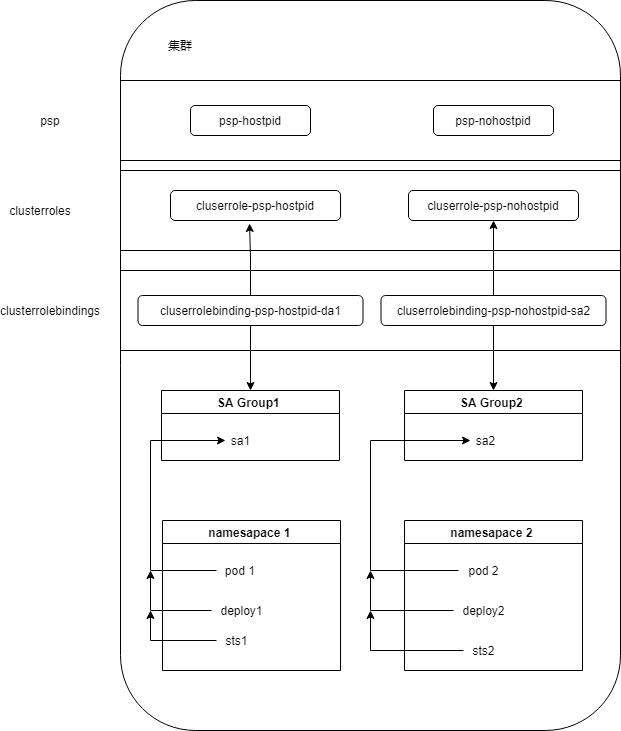

The diagram above was exported from draw.io. Its source (the exported page's mxGraphModel, read from the mxfile embedded in the PNG):
<mxGraphModel dx="1086" dy="806" grid="1" gridSize="10" guides="1" tooltips="1" connect="1" arrows="1" fold="1" page="1" pageScale="1" pageWidth="827" pageHeight="1169" math="0" shadow="0">
  <root>
    <mxCell id="0" />
    <mxCell id="1" parent="0" />
    <mxCell id="PIJrnJn7TXq_-gAJjehL-2" value="" style="rounded=1;whiteSpace=wrap;html=1;" parent="1" vertex="1">
      <mxGeometry x="160" y="240" width="500" height="730" as="geometry" />
    </mxCell>
    <mxCell id="PIJrnJn7TXq_-gAJjehL-3" value="" style="rounded=0;whiteSpace=wrap;html=1;" parent="1" vertex="1">
      <mxGeometry x="160" y="320" width="500" height="80" as="geometry" />
    </mxCell>
    <mxCell id="PIJrnJn7TXq_-gAJjehL-4" value="集群" style="text;html=1;strokeColor=none;fillColor=none;align=center;verticalAlign=middle;whiteSpace=wrap;rounded=0;" parent="1" vertex="1">
      <mxGeometry x="190" y="270" width="60" height="30" as="geometry" />
    </mxCell>
    <mxCell id="PIJrnJn7TXq_-gAJjehL-5" value="psp" style="text;html=1;strokeColor=none;fillColor=none;align=center;verticalAlign=middle;whiteSpace=wrap;rounded=0;" parent="1" vertex="1">
      <mxGeometry x="60" y="345" width="60" height="30" as="geometry" />
    </mxCell>
    <mxCell id="PIJrnJn7TXq_-gAJjehL-6" value="clusterroles" style="text;html=1;strokeColor=none;fillColor=none;align=center;verticalAlign=middle;whiteSpace=wrap;rounded=0;" parent="1" vertex="1">
      <mxGeometry x="50" y="435" width="60" height="30" as="geometry" />
    </mxCell>
    <mxCell id="PIJrnJn7TXq_-gAJjehL-7" value="" style="rounded=0;whiteSpace=wrap;html=1;" parent="1" vertex="1">
      <mxGeometry x="160" y="410" width="500" height="80" as="geometry" />
    </mxCell>
    <mxCell id="PIJrnJn7TXq_-gAJjehL-8" value="" style="rounded=0;whiteSpace=wrap;html=1;" parent="1" vertex="1">
      <mxGeometry x="160" y="510" width="500" height="80" as="geometry" />
    </mxCell>
    <mxCell id="PIJrnJn7TXq_-gAJjehL-9" value="clusterrolebindings" style="text;html=1;strokeColor=none;fillColor=none;align=center;verticalAlign=middle;whiteSpace=wrap;rounded=0;" parent="1" vertex="1">
      <mxGeometry x="60" y="535" width="60" height="30" as="geometry" />
    </mxCell>
    <mxCell id="PIJrnJn7TXq_-gAJjehL-10" value="SA Group1 " style="swimlane;" parent="1" vertex="1">
      <mxGeometry x="201" y="630" width="178" height="70" as="geometry" />
    </mxCell>
    <mxCell id="PIJrnJn7TXq_-gAJjehL-11" value="sa1" style="text;html=1;align=center;verticalAlign=middle;resizable=0;points=[];autosize=1;strokeColor=none;fillColor=none;" parent="PIJrnJn7TXq_-gAJjehL-10" vertex="1">
      <mxGeometry x="64" y="40" width="30" height="20" as="geometry" />
    </mxCell>
    <mxCell id="PIJrnJn7TXq_-gAJjehL-12" value="psp-hostpid" style="rounded=1;whiteSpace=wrap;html=1;" parent="1" vertex="1">
      <mxGeometry x="230" y="345" width="120" height="30" as="geometry" />
    </mxCell>
    <mxCell id="PIJrnJn7TXq_-gAJjehL-13" value="psp-nohostpid" style="rounded=1;whiteSpace=wrap;html=1;" parent="1" vertex="1">
      <mxGeometry x="473" y="345" width="120" height="30" as="geometry" />
    </mxCell>
    <mxCell id="PIJrnJn7TXq_-gAJjehL-14" value="cluserrole-psp-hostpid" style="rounded=1;whiteSpace=wrap;html=1;" parent="1" vertex="1">
      <mxGeometry x="210" y="430" width="170" height="30" as="geometry" />
    </mxCell>
    <mxCell id="PIJrnJn7TXq_-gAJjehL-15" value="cluserrole-psp-nohostpid" style="rounded=1;whiteSpace=wrap;html=1;" parent="1" vertex="1">
      <mxGeometry x="448" y="430" width="170" height="30" as="geometry" />
    </mxCell>
    <mxCell id="PIJrnJn7TXq_-gAJjehL-16" style="edgeStyle=orthogonalEdgeStyle;rounded=0;orthogonalLoop=1;jettySize=auto;html=1;entryX=0.465;entryY=1.1;entryDx=0;entryDy=0;entryPerimeter=0;" parent="1" source="PIJrnJn7TXq_-gAJjehL-18" target="PIJrnJn7TXq_-gAJjehL-14" edge="1">
      <mxGeometry relative="1" as="geometry" />
    </mxCell>
    <mxCell id="PIJrnJn7TXq_-gAJjehL-17" style="edgeStyle=orthogonalEdgeStyle;rounded=0;orthogonalLoop=1;jettySize=auto;html=1;entryX=0.5;entryY=0;entryDx=0;entryDy=0;" parent="1" source="PIJrnJn7TXq_-gAJjehL-18" target="PIJrnJn7TXq_-gAJjehL-10" edge="1">
      <mxGeometry relative="1" as="geometry" />
    </mxCell>
    <mxCell id="PIJrnJn7TXq_-gAJjehL-18" value="cluserrolebinding-psp-hostpid-da1" style="rounded=1;whiteSpace=wrap;html=1;" parent="1" vertex="1">
      <mxGeometry x="177.5" y="535" width="225" height="30" as="geometry" />
    </mxCell>
    <mxCell id="PIJrnJn7TXq_-gAJjehL-19" style="edgeStyle=orthogonalEdgeStyle;rounded=0;orthogonalLoop=1;jettySize=auto;html=1;" parent="1" source="PIJrnJn7TXq_-gAJjehL-21" target="PIJrnJn7TXq_-gAJjehL-15" edge="1">
      <mxGeometry relative="1" as="geometry" />
    </mxCell>
    <mxCell id="PIJrnJn7TXq_-gAJjehL-20" style="edgeStyle=orthogonalEdgeStyle;rounded=0;orthogonalLoop=1;jettySize=auto;html=1;entryX=0.5;entryY=0;entryDx=0;entryDy=0;" parent="1" source="PIJrnJn7TXq_-gAJjehL-21" target="PIJrnJn7TXq_-gAJjehL-22" edge="1">
      <mxGeometry relative="1" as="geometry" />
    </mxCell>
    <mxCell id="PIJrnJn7TXq_-gAJjehL-21" value="cluserrolebinding-psp-nohostpid-sa2" style="rounded=1;whiteSpace=wrap;html=1;" parent="1" vertex="1">
      <mxGeometry x="420.5" y="535" width="225" height="30" as="geometry" />
    </mxCell>
    <mxCell id="PIJrnJn7TXq_-gAJjehL-22" value="SA Group2 " style="swimlane;" parent="1" vertex="1">
      <mxGeometry x="444" y="630" width="178" height="70" as="geometry" />
    </mxCell>
    <mxCell id="PIJrnJn7TXq_-gAJjehL-24" value="sa2" style="text;html=1;align=center;verticalAlign=middle;resizable=0;points=[];autosize=1;strokeColor=none;fillColor=none;" parent="1" vertex="1">
      <mxGeometry x="510" y="670" width="30" height="20" as="geometry" />
    </mxCell>
    <mxCell id="PIJrnJn7TXq_-gAJjehL-28" value="namesapace 1 " style="swimlane;" parent="1" vertex="1">
      <mxGeometry x="202" y="760" width="178" height="150" as="geometry" />
    </mxCell>
    <mxCell id="PIJrnJn7TXq_-gAJjehL-29" value="pod 1&amp;nbsp;" style="text;html=1;align=center;verticalAlign=middle;resizable=0;points=[];autosize=1;strokeColor=none;fillColor=none;" parent="PIJrnJn7TXq_-gAJjehL-28" vertex="1">
      <mxGeometry x="54" y="40" width="50" height="20" as="geometry" />
    </mxCell>
    <mxCell id="PIJrnJn7TXq_-gAJjehL-30" value="deploy1" style="text;html=1;align=center;verticalAlign=middle;resizable=0;points=[];autosize=1;strokeColor=none;fillColor=none;" parent="PIJrnJn7TXq_-gAJjehL-28" vertex="1">
      <mxGeometry x="49" y="80" width="60" height="20" as="geometry" />
    </mxCell>
    <mxCell id="PIJrnJn7TXq_-gAJjehL-31" value="sts1" style="text;html=1;align=center;verticalAlign=middle;resizable=0;points=[];autosize=1;strokeColor=none;fillColor=none;" parent="PIJrnJn7TXq_-gAJjehL-28" vertex="1">
      <mxGeometry x="54" y="110" width="40" height="20" as="geometry" />
    </mxCell>
    <mxCell id="PIJrnJn7TXq_-gAJjehL-33" value="namesapace 2 " style="swimlane;" parent="1" vertex="1">
      <mxGeometry x="444" y="760" width="178" height="150" as="geometry" />
    </mxCell>
    <mxCell id="PIJrnJn7TXq_-gAJjehL-34" value="pod 2" style="text;html=1;align=center;verticalAlign=middle;resizable=0;points=[];autosize=1;strokeColor=none;fillColor=none;" parent="PIJrnJn7TXq_-gAJjehL-33" vertex="1">
      <mxGeometry x="54" y="40" width="50" height="20" as="geometry" />
    </mxCell>
    <mxCell id="PIJrnJn7TXq_-gAJjehL-35" value="deploy2" style="text;html=1;align=center;verticalAlign=middle;resizable=0;points=[];autosize=1;strokeColor=none;fillColor=none;" parent="PIJrnJn7TXq_-gAJjehL-33" vertex="1">
      <mxGeometry x="49" y="80" width="60" height="20" as="geometry" />
    </mxCell>
    <mxCell id="PIJrnJn7TXq_-gAJjehL-36" value="sts2" style="text;html=1;align=center;verticalAlign=middle;resizable=0;points=[];autosize=1;strokeColor=none;fillColor=none;" parent="PIJrnJn7TXq_-gAJjehL-33" vertex="1">
      <mxGeometry x="59" y="120" width="40" height="20" as="geometry" />
    </mxCell>
    <mxCell id="PIJrnJn7TXq_-gAJjehL-37" style="edgeStyle=orthogonalEdgeStyle;rounded=0;orthogonalLoop=1;jettySize=auto;html=1;" parent="1" source="PIJrnJn7TXq_-gAJjehL-29" target="PIJrnJn7TXq_-gAJjehL-11" edge="1">
      <mxGeometry relative="1" as="geometry">
        <Array as="points">
          <mxPoint x="190" y="810" />
          <mxPoint x="190" y="680" />
        </Array>
      </mxGeometry>
    </mxCell>
    <mxCell id="PIJrnJn7TXq_-gAJjehL-38" style="edgeStyle=orthogonalEdgeStyle;rounded=0;orthogonalLoop=1;jettySize=auto;html=1;" parent="1" source="PIJrnJn7TXq_-gAJjehL-30" edge="1">
      <mxGeometry relative="1" as="geometry">
        <mxPoint x="190" y="810" as="targetPoint" />
      </mxGeometry>
    </mxCell>
    <mxCell id="PIJrnJn7TXq_-gAJjehL-39" style="edgeStyle=orthogonalEdgeStyle;rounded=0;orthogonalLoop=1;jettySize=auto;html=1;" parent="1" source="PIJrnJn7TXq_-gAJjehL-31" edge="1">
      <mxGeometry relative="1" as="geometry">
        <mxPoint x="190" y="850" as="targetPoint" />
      </mxGeometry>
    </mxCell>
    <mxCell id="PIJrnJn7TXq_-gAJjehL-40" style="edgeStyle=orthogonalEdgeStyle;rounded=0;orthogonalLoop=1;jettySize=auto;html=1;" parent="1" source="PIJrnJn7TXq_-gAJjehL-34" target="PIJrnJn7TXq_-gAJjehL-24" edge="1">
      <mxGeometry relative="1" as="geometry">
        <Array as="points">
          <mxPoint x="410" y="810" />
          <mxPoint x="410" y="680" />
        </Array>
      </mxGeometry>
    </mxCell>
    <mxCell id="PIJrnJn7TXq_-gAJjehL-41" style="edgeStyle=orthogonalEdgeStyle;rounded=0;orthogonalLoop=1;jettySize=auto;html=1;" parent="1" source="PIJrnJn7TXq_-gAJjehL-35" edge="1">
      <mxGeometry relative="1" as="geometry">
        <mxPoint x="410" y="810" as="targetPoint" />
      </mxGeometry>
    </mxCell>
    <mxCell id="PIJrnJn7TXq_-gAJjehL-42" style="edgeStyle=orthogonalEdgeStyle;rounded=0;orthogonalLoop=1;jettySize=auto;html=1;" parent="1" source="PIJrnJn7TXq_-gAJjehL-36" edge="1">
      <mxGeometry relative="1" as="geometry">
        <mxPoint x="410" y="850" as="targetPoint" />
      </mxGeometry>
    </mxCell>
  </root>
</mxGraphModel>